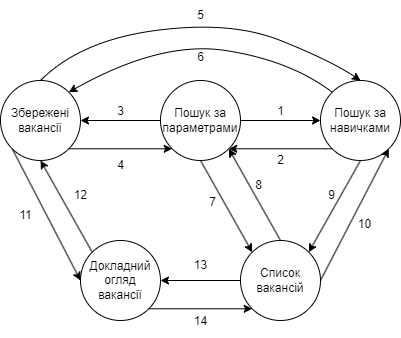

The diagram above was exported from draw.io. Its source (the exported page's mxGraphModel, read from the mxfile embedded in the PNG):
<mxGraphModel dx="989" dy="482" grid="1" gridSize="10" guides="1" tooltips="1" connect="1" arrows="1" fold="1" page="1" pageScale="1" pageWidth="827" pageHeight="1169" math="0" shadow="0">
  <root>
    <mxCell id="0" />
    <mxCell id="1" parent="0" />
    <mxCell id="R-UbL6SUQZrFuqUXb6Vx-2" value="Пошук за навичками" style="ellipse;whiteSpace=wrap;html=1;aspect=fixed;" vertex="1" parent="1">
      <mxGeometry x="520" y="360" width="80" height="80" as="geometry" />
    </mxCell>
    <mxCell id="R-UbL6SUQZrFuqUXb6Vx-3" value="Збережені вакансії" style="ellipse;whiteSpace=wrap;html=1;aspect=fixed;" vertex="1" parent="1">
      <mxGeometry x="200" y="360" width="80" height="80" as="geometry" />
    </mxCell>
    <mxCell id="R-UbL6SUQZrFuqUXb6Vx-4" value="Список вакансій" style="ellipse;whiteSpace=wrap;html=1;aspect=fixed;" vertex="1" parent="1">
      <mxGeometry x="440" y="520" width="80" height="80" as="geometry" />
    </mxCell>
    <mxCell id="R-UbL6SUQZrFuqUXb6Vx-5" value="Докладний огляд вакансії" style="ellipse;whiteSpace=wrap;html=1;aspect=fixed;" vertex="1" parent="1">
      <mxGeometry x="280" y="520" width="80" height="80" as="geometry" />
    </mxCell>
    <mxCell id="R-UbL6SUQZrFuqUXb6Vx-15" value="" style="endArrow=classic;html=1;rounded=0;exitX=0;exitY=1;exitDx=0;exitDy=0;entryX=1;entryY=1;entryDx=0;entryDy=0;" edge="1" parent="1" source="R-UbL6SUQZrFuqUXb6Vx-2" target="R-UbL6SUQZrFuqUXb6Vx-1">
      <mxGeometry width="50" height="50" relative="1" as="geometry">
        <mxPoint x="500" y="440" as="sourcePoint" />
        <mxPoint x="510" y="470" as="targetPoint" />
      </mxGeometry>
    </mxCell>
    <mxCell id="R-UbL6SUQZrFuqUXb6Vx-16" value="" style="endArrow=classic;html=1;rounded=0;entryX=1;entryY=0.5;entryDx=0;entryDy=0;exitX=0;exitY=0.5;exitDx=0;exitDy=0;" edge="1" parent="1" source="R-UbL6SUQZrFuqUXb6Vx-1" target="R-UbL6SUQZrFuqUXb6Vx-3">
      <mxGeometry width="50" height="50" relative="1" as="geometry">
        <mxPoint x="500" y="440" as="sourcePoint" />
        <mxPoint x="550" y="390" as="targetPoint" />
      </mxGeometry>
    </mxCell>
    <mxCell id="R-UbL6SUQZrFuqUXb6Vx-17" value="" style="endArrow=classic;html=1;rounded=0;exitX=0;exitY=1;exitDx=0;exitDy=0;entryX=0;entryY=0.5;entryDx=0;entryDy=0;" edge="1" parent="1" source="R-UbL6SUQZrFuqUXb6Vx-3" target="R-UbL6SUQZrFuqUXb6Vx-5">
      <mxGeometry width="50" height="50" relative="1" as="geometry">
        <mxPoint x="500" y="440" as="sourcePoint" />
        <mxPoint x="550" y="390" as="targetPoint" />
      </mxGeometry>
    </mxCell>
    <mxCell id="R-UbL6SUQZrFuqUXb6Vx-18" value="" style="endArrow=classic;html=1;rounded=0;exitX=0;exitY=0;exitDx=0;exitDy=0;entryX=0.5;entryY=1;entryDx=0;entryDy=0;" edge="1" parent="1" source="R-UbL6SUQZrFuqUXb6Vx-5" target="R-UbL6SUQZrFuqUXb6Vx-3">
      <mxGeometry width="50" height="50" relative="1" as="geometry">
        <mxPoint x="500" y="440" as="sourcePoint" />
        <mxPoint x="550" y="390" as="targetPoint" />
      </mxGeometry>
    </mxCell>
    <mxCell id="R-UbL6SUQZrFuqUXb6Vx-19" value="" style="endArrow=classic;html=1;rounded=0;entryX=1;entryY=0.5;entryDx=0;entryDy=0;exitX=0;exitY=0.5;exitDx=0;exitDy=0;" edge="1" parent="1" source="R-UbL6SUQZrFuqUXb6Vx-4" target="R-UbL6SUQZrFuqUXb6Vx-5">
      <mxGeometry width="50" height="50" relative="1" as="geometry">
        <mxPoint x="500" y="440" as="sourcePoint" />
        <mxPoint x="550" y="390" as="targetPoint" />
      </mxGeometry>
    </mxCell>
    <mxCell id="R-UbL6SUQZrFuqUXb6Vx-20" value="" style="endArrow=classic;html=1;rounded=0;exitX=1;exitY=1;exitDx=0;exitDy=0;entryX=0;entryY=1;entryDx=0;entryDy=0;" edge="1" parent="1" source="R-UbL6SUQZrFuqUXb6Vx-5" target="R-UbL6SUQZrFuqUXb6Vx-4">
      <mxGeometry width="50" height="50" relative="1" as="geometry">
        <mxPoint x="500" y="440" as="sourcePoint" />
        <mxPoint x="550" y="390" as="targetPoint" />
      </mxGeometry>
    </mxCell>
    <mxCell id="R-UbL6SUQZrFuqUXb6Vx-21" value="" style="endArrow=classic;html=1;rounded=0;entryX=1;entryY=0;entryDx=0;entryDy=0;exitX=0.5;exitY=1;exitDx=0;exitDy=0;" edge="1" parent="1" source="R-UbL6SUQZrFuqUXb6Vx-2" target="R-UbL6SUQZrFuqUXb6Vx-4">
      <mxGeometry width="50" height="50" relative="1" as="geometry">
        <mxPoint x="500" y="440" as="sourcePoint" />
        <mxPoint x="550" y="390" as="targetPoint" />
      </mxGeometry>
    </mxCell>
    <mxCell id="R-UbL6SUQZrFuqUXb6Vx-22" value="" style="endArrow=classic;html=1;rounded=0;exitX=1;exitY=0.5;exitDx=0;exitDy=0;entryX=1;entryY=1;entryDx=0;entryDy=0;" edge="1" parent="1" source="R-UbL6SUQZrFuqUXb6Vx-4" target="R-UbL6SUQZrFuqUXb6Vx-2">
      <mxGeometry width="50" height="50" relative="1" as="geometry">
        <mxPoint x="500" y="440" as="sourcePoint" />
        <mxPoint x="550" y="390" as="targetPoint" />
      </mxGeometry>
    </mxCell>
    <mxCell id="R-UbL6SUQZrFuqUXb6Vx-23" value="" style="endArrow=classic;html=1;rounded=0;exitX=0.5;exitY=1;exitDx=0;exitDy=0;entryX=0;entryY=0;entryDx=0;entryDy=0;" edge="1" parent="1" source="R-UbL6SUQZrFuqUXb6Vx-1" target="R-UbL6SUQZrFuqUXb6Vx-4">
      <mxGeometry width="50" height="50" relative="1" as="geometry">
        <mxPoint x="500" y="440" as="sourcePoint" />
        <mxPoint x="550" y="390" as="targetPoint" />
      </mxGeometry>
    </mxCell>
    <mxCell id="R-UbL6SUQZrFuqUXb6Vx-24" value="" style="endArrow=classic;html=1;rounded=0;exitX=0.5;exitY=0;exitDx=0;exitDy=0;entryX=1;entryY=1;entryDx=0;entryDy=0;" edge="1" parent="1" source="R-UbL6SUQZrFuqUXb6Vx-4" target="R-UbL6SUQZrFuqUXb6Vx-1">
      <mxGeometry width="50" height="50" relative="1" as="geometry">
        <mxPoint x="500" y="440" as="sourcePoint" />
        <mxPoint x="550" y="390" as="targetPoint" />
      </mxGeometry>
    </mxCell>
    <mxCell id="R-UbL6SUQZrFuqUXb6Vx-25" value="" style="endArrow=classic;html=1;rounded=0;exitX=1;exitY=0.5;exitDx=0;exitDy=0;entryX=0;entryY=0.5;entryDx=0;entryDy=0;" edge="1" parent="1" source="R-UbL6SUQZrFuqUXb6Vx-1" target="R-UbL6SUQZrFuqUXb6Vx-2">
      <mxGeometry width="50" height="50" relative="1" as="geometry">
        <mxPoint x="520" y="395" as="sourcePoint" />
        <mxPoint x="450" y="360" as="targetPoint" />
      </mxGeometry>
    </mxCell>
    <mxCell id="R-UbL6SUQZrFuqUXb6Vx-1" value="Пошук за параметрами" style="ellipse;whiteSpace=wrap;html=1;aspect=fixed;" vertex="1" parent="1">
      <mxGeometry x="360" y="360" width="80" height="80" as="geometry" />
    </mxCell>
    <mxCell id="R-UbL6SUQZrFuqUXb6Vx-26" value="" style="endArrow=classic;html=1;rounded=0;exitX=1;exitY=1;exitDx=0;exitDy=0;entryX=0;entryY=1;entryDx=0;entryDy=0;" edge="1" parent="1" source="R-UbL6SUQZrFuqUXb6Vx-3" target="R-UbL6SUQZrFuqUXb6Vx-1">
      <mxGeometry width="50" height="50" relative="1" as="geometry">
        <mxPoint x="500" y="440" as="sourcePoint" />
        <mxPoint x="550" y="390" as="targetPoint" />
      </mxGeometry>
    </mxCell>
    <mxCell id="R-UbL6SUQZrFuqUXb6Vx-30" value="" style="curved=1;endArrow=classic;html=1;rounded=0;entryX=1;entryY=0;entryDx=0;entryDy=0;exitX=0;exitY=0;exitDx=0;exitDy=0;" edge="1" parent="1" source="R-UbL6SUQZrFuqUXb6Vx-2" target="R-UbL6SUQZrFuqUXb6Vx-3">
      <mxGeometry width="50" height="50" relative="1" as="geometry">
        <mxPoint x="390" y="400" as="sourcePoint" />
        <mxPoint x="440" y="350" as="targetPoint" />
        <Array as="points">
          <mxPoint x="490" y="340" />
          <mxPoint x="360" y="320" />
        </Array>
      </mxGeometry>
    </mxCell>
    <mxCell id="R-UbL6SUQZrFuqUXb6Vx-31" value="" style="curved=1;endArrow=classic;html=1;rounded=0;entryX=0.5;entryY=0;entryDx=0;entryDy=0;exitX=0.5;exitY=0;exitDx=0;exitDy=0;" edge="1" parent="1" source="R-UbL6SUQZrFuqUXb6Vx-3" target="R-UbL6SUQZrFuqUXb6Vx-2">
      <mxGeometry width="50" height="50" relative="1" as="geometry">
        <mxPoint x="542" y="382" as="sourcePoint" />
        <mxPoint x="278" y="382" as="targetPoint" />
        <Array as="points">
          <mxPoint x="280" y="320" />
          <mxPoint x="430" y="300" />
          <mxPoint x="530" y="340" />
        </Array>
      </mxGeometry>
    </mxCell>
    <mxCell id="R-UbL6SUQZrFuqUXb6Vx-33" value="1" style="text;html=1;align=center;verticalAlign=middle;resizable=0;points=[];autosize=1;strokeColor=none;fillColor=none;" vertex="1" parent="1">
      <mxGeometry x="465" y="376" width="30" height="30" as="geometry" />
    </mxCell>
    <mxCell id="R-UbL6SUQZrFuqUXb6Vx-34" value="2" style="text;html=1;align=center;verticalAlign=middle;resizable=0;points=[];autosize=1;strokeColor=none;fillColor=none;" vertex="1" parent="1">
      <mxGeometry x="465" y="425" width="30" height="30" as="geometry" />
    </mxCell>
    <mxCell id="R-UbL6SUQZrFuqUXb6Vx-35" value="3" style="text;html=1;align=center;verticalAlign=middle;resizable=0;points=[];autosize=1;strokeColor=none;fillColor=none;" vertex="1" parent="1">
      <mxGeometry x="305" y="376" width="30" height="30" as="geometry" />
    </mxCell>
    <mxCell id="R-UbL6SUQZrFuqUXb6Vx-36" value="4" style="text;html=1;align=center;verticalAlign=middle;resizable=0;points=[];autosize=1;strokeColor=none;fillColor=none;" vertex="1" parent="1">
      <mxGeometry x="305" y="430" width="30" height="30" as="geometry" />
    </mxCell>
    <mxCell id="R-UbL6SUQZrFuqUXb6Vx-38" value="5" style="text;html=1;align=center;verticalAlign=middle;resizable=0;points=[];autosize=1;strokeColor=none;fillColor=none;" vertex="1" parent="1">
      <mxGeometry x="385" y="280" width="30" height="30" as="geometry" />
    </mxCell>
    <mxCell id="R-UbL6SUQZrFuqUXb6Vx-39" value="6" style="text;html=1;align=center;verticalAlign=middle;resizable=0;points=[];autosize=1;strokeColor=none;fillColor=none;" vertex="1" parent="1">
      <mxGeometry x="385" y="322" width="30" height="30" as="geometry" />
    </mxCell>
    <mxCell id="R-UbL6SUQZrFuqUXb6Vx-40" value="7" style="text;html=1;align=center;verticalAlign=middle;resizable=0;points=[];autosize=1;strokeColor=none;fillColor=none;" vertex="1" parent="1">
      <mxGeometry x="397" y="467" width="30" height="30" as="geometry" />
    </mxCell>
    <mxCell id="R-UbL6SUQZrFuqUXb6Vx-41" value="8" style="text;html=1;align=center;verticalAlign=middle;resizable=0;points=[];autosize=1;strokeColor=none;fillColor=none;" vertex="1" parent="1">
      <mxGeometry x="443" y="450" width="30" height="30" as="geometry" />
    </mxCell>
    <mxCell id="R-UbL6SUQZrFuqUXb6Vx-42" value="9" style="text;html=1;align=center;verticalAlign=middle;resizable=0;points=[];autosize=1;strokeColor=none;fillColor=none;" vertex="1" parent="1">
      <mxGeometry x="516" y="460" width="30" height="30" as="geometry" />
    </mxCell>
    <mxCell id="R-UbL6SUQZrFuqUXb6Vx-43" value="10" style="text;html=1;align=center;verticalAlign=middle;resizable=0;points=[];autosize=1;strokeColor=none;fillColor=none;" vertex="1" parent="1">
      <mxGeometry x="544" y="489" width="40" height="30" as="geometry" />
    </mxCell>
    <mxCell id="R-UbL6SUQZrFuqUXb6Vx-44" value="11" style="text;html=1;align=center;verticalAlign=middle;resizable=0;points=[];autosize=1;strokeColor=none;fillColor=none;" vertex="1" parent="1">
      <mxGeometry x="205" y="480" width="40" height="30" as="geometry" />
    </mxCell>
    <mxCell id="R-UbL6SUQZrFuqUXb6Vx-45" value="12" style="text;html=1;align=center;verticalAlign=middle;resizable=0;points=[];autosize=1;strokeColor=none;fillColor=none;" vertex="1" parent="1">
      <mxGeometry x="260" y="460" width="40" height="30" as="geometry" />
    </mxCell>
    <mxCell id="R-UbL6SUQZrFuqUXb6Vx-46" value="13" style="text;html=1;align=center;verticalAlign=middle;resizable=0;points=[];autosize=1;strokeColor=none;fillColor=none;" vertex="1" parent="1">
      <mxGeometry x="380" y="530" width="40" height="30" as="geometry" />
    </mxCell>
    <mxCell id="R-UbL6SUQZrFuqUXb6Vx-47" value="14" style="text;html=1;align=center;verticalAlign=middle;resizable=0;points=[];autosize=1;strokeColor=none;fillColor=none;" vertex="1" parent="1">
      <mxGeometry x="380" y="586" width="40" height="30" as="geometry" />
    </mxCell>
  </root>
</mxGraphModel>